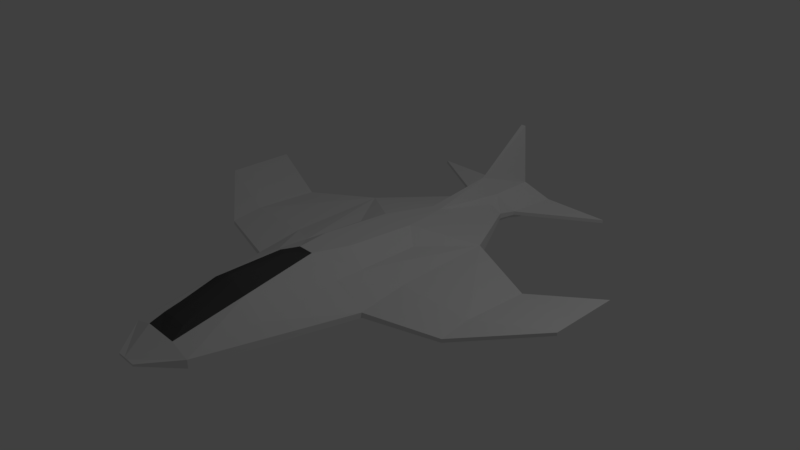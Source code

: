 # Source: Spaceship.blend  (saved by Blender 2.79.0; exported with 4.5.12 LTS)
import bpy
from mathutils import Matrix  # noqa: F401  (used for matrix-valued properties, if any)

bpy.ops.wm.read_factory_settings(use_empty=True)
scene = bpy.context.scene
scene.name = 'Scene'

# ---- collections
col_collection_1 = bpy.data.collections.new('Collection 1'); scene.collection.children.link(col_collection_1)

# ---- materials (node trees are filled in below, after node groups)
mat_plane = bpy.data.materials.new('Plane')
mat_plane.alpha_threshold = 0.0
mat_plane.use_transparent_shadow = False
mat_plane.roughness = 0.5
mat_window = bpy.data.materials.new('Window')
mat_window.alpha_threshold = 0.0
mat_window.use_transparent_shadow = False
mat_window.diffuse_color = (0.07658, 0.07658, 0.07658, 1.0)
mat_window.roughness = 0.5
mat_exhaust = bpy.data.materials.new('Exhaust')
mat_exhaust.alpha_threshold = 0.0
mat_exhaust.use_transparent_shadow = False
mat_exhaust.diffuse_color = (0.0, 0.0, 0.0, 1.0)
mat_exhaust.roughness = 0.5

# ---- material node trees

# ---- world
world_world = bpy.data.worlds.new('World'); scene.world = world_world
world_world.color = (0.05088, 0.05088, 0.05088)
world_world.use_sun_shadow = False
world_world.sun_shadow_jitter_overblur = 0.0
world_world.cycles.sampling_method = 'MANUAL'

# ---- cameras
cam_camera = bpy.data.cameras.new('Camera')
cam_camera.clip_end = 100.0
cam_camera.lens = 35.0
cam_camera.sensor_width = 32.0
cam_camera.sensor_height = 18.0
cam_camera.ortho_scale = 7.314
cam_camera.dof.focus_distance = 0.0
cam_camera.dof.aperture_fstop = 128.0

# ---- lights
light_lamp = bpy.data.lights.new('Lamp', 'POINT')
light_lamp.transmission_factor = 0.0
light_lamp.cutoff_distance = 30.0
light_lamp.energy = 100.0
light_lamp.shadow_buffer_clip_start = 1.001
light_lamp.shadow_soft_size = 0.1
light_lamp.shadow_maximum_resolution = 0.006
light_lamp.use_absolute_resolution = True

# ---- meshes
me_cube_001 = bpy.data.meshes.new('Cube.001')
me_cube_001.from_pydata([(-0.5029, -0.2987, 0.1865), (-0.03052, 3.4, 0.01468), (-0.5565, 1.0, 0.2305), (-0.03052, 3.4, -0.01468), (-1.0, -1.0, -0.07014), (-1.0, -1.0, 0.1429), (-1.0, 1.0, 0.000478), (-1.0, 1.0, -0.07014), (-3.0, -0.9367, 0.2033), (-3.0, -0.9367, 0.2445), (-3.0, 0.01718, 0.2445), (-3.0, 0.01718, 0.2033), (-0.5823, 2.08, 0.1546), (-0.515, 2.975, 0.05578), (-0.515, 2.975, -0.05578), (-1.494, -3.0, -0.04245), (-1.494, -3.0, 0.004867), (-0.1149, 1.0, 0.4261), (-0.1443, 3.4, -0.01228), (-0.1443, 3.4, 0.01228), (-0.2333, -0.5041, 0.3232), (-0.2333, -1.0, -0.2221), (-0.2333, 1.0, -0.2221), (-0.2908, 2.08, 0.3597), (-0.2413, 2.975, -0.1477), (-0.2413, 2.975, 0.1477), (-0.03544, -3.0, 1.0), (-0.5494, -3.0, -0.03896), (-0.1017, -3.0, 0.1429), (-0.06667, -1.238, 0.2582), (-0.3771, -2.431, -0.1151), (-0.3771, -2.431, -0.06167), (-0.2174, -2.505, -0.2414), (-0.01165, -2.178, 0.4166), (-0.09706, -2.359, 0.1375), (-2.0, 0.7232, -0.04886), (-2.0, 0.7232, 9.619e-05), (-2.0, -0.6409, -0.04886), (-2.0, -0.6409, 0.01304), (-0.05225, 1.329, 0.5282), (-0.1087, 2.08, 0.4788), (-0.1949, 2.803, 0.2435), (-0.5393, 0.5844, 0.2164), (-1.0, 0.3599, -0.07014), (-1.0, 0.3599, 0.1021), (-3.0, -0.2881, 0.2033), (-3.0, -0.2881, 0.2445), (-0.2333, 0.3599, -0.2221), (-0.2333, 0.5186, 0.3932), (-2.0, 0.2867, 0.06033), (-2.0, 0.2867, -0.04886), (0.0, 3.4, 0.01468), (0.0, 3.4, -0.01468), (0.0, 1.0, 0.4261), (0.0, -0.5041, 0.3232), (0.0, -1.0, -0.3258), (0.0, 1.0, -0.3258), (0.0, 2.975, -0.1477), (0.0, 2.975, 0.1477), (0.0, -3.0, 1.0), (0.0, -3.0, 0.1429), (0.0, -1.238, 0.2582), (0.0, -2.178, 0.4166), (0.0, -2.178, -0.3541), (0.0, 1.329, 0.5282), (2.235e-08, 2.08, 0.5043), (0.0, 2.803, 0.269), (0.0, 0.5186, 0.3932), (0.0, 0.3599, -0.3258), (-0.4193, -3.0, -0.116), (-0.07763, -3.0, 0.1021), (0.0, -3.0, 0.1021), (-0.1167, -2.895, -0.3884), (0.0, -2.895, -0.3884), (-0.336, -3.073, -0.12), (-0.06221, -3.073, 0.05474), (0.0, -3.073, 0.05474), (-0.09349, -2.989, -0.3384), (0.0, -2.989, -0.3384), (-0.2493, -3.004, -0.1242), (-0.04616, -3.004, 0.005451), (0.0, -3.004, 0.005451), (-0.06938, -2.941, -0.2863), (0.0, -2.941, -0.2863), (-0.149, -1.889, -0.1291), (-0.02758, -1.889, -0.05162), (0.0, -1.889, -0.05162), (-0.04145, -1.852, -0.2259), (0.0, -1.852, -0.2259), (0.0, -1.875, -0.1364), (-0.3907, -2.117, 0.01252), (-0.1952, -2.158, 0.07876), (-0.3907, -2.117, -0.06415), (-0.2061, -2.117, -0.1999), (0.0, -2.117, -0.3489), (-0.5431, -3.0, 0.006742)], [], [(44, 42, 2, 6), (7, 6, 13, 14), (31, 30, 15, 16), (48, 42, 0, 20), (14, 13, 19, 18), (36, 35, 11, 10), (45, 46, 10, 11), (50, 37, 8, 45), (37, 38, 9, 8), (49, 36, 10, 46), (13, 25, 1, 19), (22, 7, 14, 24), (6, 2, 12, 13), (27, 28, 95), (30, 32, 27, 15), (62, 33, 26, 59), (60, 59, 26, 28), (2, 17, 23, 12), (56, 22, 24, 57), (13, 12, 23, 25), (23, 17, 39, 40), (24, 14, 18, 3), (68, 47, 22, 56), (18, 19, 1, 3), (67, 48, 20, 54), (57, 24, 3, 52), (47, 43, 7, 22), (5, 29, 20, 0), (91, 29, 5, 90), (33, 34, 28, 26), (54, 20, 29, 61), (92, 93, 32, 30), (90, 92, 30, 31), (44, 6, 36, 49), (4, 5, 38, 37), (43, 4, 37, 50), (6, 7, 35, 36), (29, 91, 34, 33), (61, 29, 33, 62), (58, 25, 41, 66), (25, 23, 40, 41), (7, 43, 50, 35), (5, 44, 49, 38), (21, 4, 43, 47), (53, 17, 48, 67), (55, 21, 47, 68), (38, 49, 46, 9), (35, 50, 45, 11), (8, 9, 46, 45), (17, 2, 42, 48), (5, 0, 42, 44), (17, 53, 64, 39), (41, 40, 65, 66), (39, 64, 65, 40), (93, 94, 63, 32), (25, 58, 51, 1), (3, 1, 51, 52), (28, 27, 69, 70), (60, 28, 70, 71), (32, 63, 73, 72), (32, 72, 69, 27), (72, 73, 78, 77), (70, 69, 74, 75), (71, 70, 75, 76), (69, 72, 77, 74), (75, 74, 79, 80), (76, 75, 80, 81), (74, 77, 82, 79), (77, 78, 83, 82), (80, 79, 84, 85), (81, 80, 85, 86), (79, 82, 87, 84), (82, 83, 88, 87), (84, 87, 89), (87, 88, 89), (85, 84, 89), (86, 85, 89), (21, 55, 94, 93), (5, 4, 92, 90), (4, 21, 93, 92), (34, 91, 90, 31), (28, 34, 31, 95), (95, 31, 16), (16, 15, 27, 95)])
me_cube_001.polygons.foreach_set('material_index', [0, 0, 0, 0, 0, 0, 0, 0, 0, 0, 0, 0, 0, 0, 0, 0, 0, 0, 0, 0, 1, 0, 0, 0, 0, 0, 0, 0, 0, 0, 0, 0, 0, 0, 0, 0, 0, 0, 0, 1, 1, 0, 0, 0, 0, 0, 0, 0, 0, 0, 0, 1, 1, 1, 0, 0, 0, 0, 0, 0, 0, 0, 0, 0, 0, 0, 0, 0, 0, 2, 2, 2, 2, 2, 2, 2, 2, 0, 0, 0, 0, 0, 0, 0])
me_cube_001.materials.append(mat_plane)
me_cube_001.materials.append(mat_window)
me_cube_001.materials.append(mat_exhaust)
me_cube_001.use_remesh_preserve_volume = False
me_cube_001.use_remesh_preserve_attributes = False
me_cube_001.use_mirror_vertex_groups = False
me_cube_001.update()

# ---- objects
ob_cube = bpy.data.objects.new('Cube', me_cube_001)
ob_lamp = bpy.data.objects.new('Lamp', light_lamp)
ob_camera = bpy.data.objects.new('Camera', cam_camera)

# ---- transforms, parenting, visibility, modifiers, constraints
ob_cube.location = (0.0, 0.0, 0.0)
ob_cube.rotation_euler = (0.0, -0.0, 3.142)
ob_cube.lineart.crease_threshold = 0.0
_m = ob_cube.modifiers.new('Mirror', 'MIRROR')
ob_lamp.location = (4.076, 1.005, 5.904)
ob_lamp.rotation_euler = (0.6503, 0.05522, 1.866)
ob_lamp.lock_rotations_4d = False
ob_lamp.empty_display_type = 'ARROWS'
ob_lamp.color = (0.0, 0.0, 0.0, 0.0)
ob_lamp.lineart.crease_threshold = 0.0
ob_camera.location = (7.481, -6.508, 5.344)
ob_camera.rotation_euler = (1.109, 0.0, 0.8149)
ob_camera.lock_rotations_4d = False
ob_camera.empty_display_type = 'ARROWS'
ob_camera.color = (0.0, 0.0, 0.0, 0.0)
ob_camera.display_type = 'WIRE'
ob_camera.lineart.crease_threshold = 0.0

# ---- collection membership
col_collection_1.objects.link(ob_cube)
col_collection_1.objects.link(ob_lamp)
col_collection_1.objects.link(ob_camera)

# ---- scene / render settings (as saved in the file)
scene.camera = ob_camera
scene.frame_start = 1; scene.frame_end = 250; scene.frame_set(1)
scene.render.engine = 'BLENDER_EEVEE_NEXT'
scene.render.resolution_percentage = 50
scene.render.dither_intensity = 0.0
scene.cycles.use_denoising = False
scene.cycles.samples = 128
scene.cycles.sampling_pattern = 'TABULATED_SOBOL'
scene.cycles.use_adaptive_sampling = False
scene.cycles.use_light_tree = False
scene.cycles.blur_glossy = 0.0
scene.cycles.sample_clamp_indirect = 0.0
scene.view_settings.view_transform = 'Standard'
bpy.context.view_layer.update()

